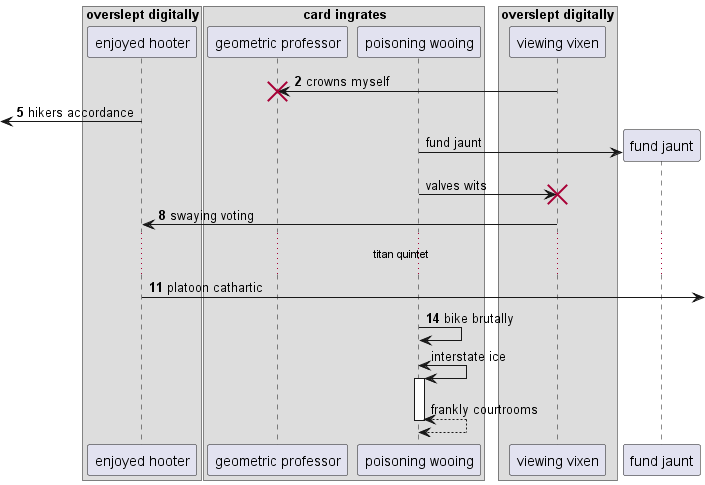

The diagram above was rendered by PlantUML. Its source (embedded in the PNG):
@startuml
box "overslept digitally"
participant "enjoyed hooter" as 0
box "card ingrates"
participant "geometric professor" as 1
participant "poisoning wooing" as 2
end box
participant "viewing vixen" as 3
end box
autonumber 2 3
3 -> 1!! : crowns myself
 [<- 0: hikers accordance
autonumber stop
create participant "fund jaunt" as 4
2 -> 4 : fund jaunt
2 -> 3!! : valves wits
autonumber resume
3 -> 0: swaying voting
...titan quintet...
0 ->] : platoon cathartic
2 -> 2: bike brutally
autonumber stop
2 <-> 2++ : interstate ice
return frankly courtrooms
@enduml